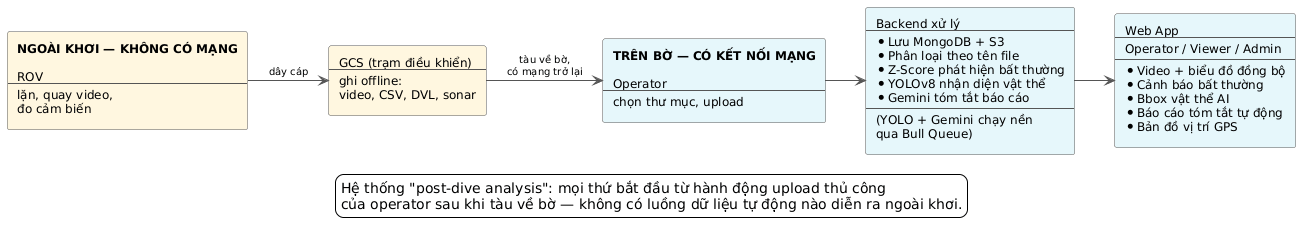

The diagram above was rendered by PlantUML. Its source (embedded in the PNG):
@startuml
skinparam backgroundColor White
skinparam rectangle {
  BorderColor #555
  FontSize 12
}
skinparam ArrowColor #555
skinparam ArrowFontSize 10
skinparam shadowing false
skinparam nodesep 40
skinparam ranksep 40

rectangle "**NGOÀI KHƠI — KHÔNG CÓ MẠNG**\n\nROV\n----\nlặn, quay video,\nđo cảm biến" as ROV #FFF7E0
rectangle "GCS (trạm điều khiển)\n----\nghi offline:\nvideo, CSV, DVL, sonar" as GCS #FFF7E0
rectangle "**TRÊN BỜ — CÓ KẾT NỐI MẠNG**\n\nOperator\n----\nchọn thư mục, upload" as Upload #E6F7FB
rectangle "Backend xử lý\n----\n* Lưu MongoDB + S3\n* Phân loại theo tên file\n* Z-Score phát hiện bất thường\n* YOLOv8 nhận diện vật thể\n* Gemini tóm tắt báo cáo\n----\n(YOLO + Gemini chạy nền\nqua Bull Queue)" as Backend #E6F7FB
rectangle "Web App\n----\nOperator / Viewer / Admin\n----\n* Video + biểu đồ đồng bộ\n* Cảnh báo bất thường\n* Bbox vật thể AI\n* Báo cáo tóm tắt tự động\n* Bản đồ vị trí GPS" as Web #E6F7FB

ROV -right-> GCS : dây cáp
GCS -right-> Upload : tàu về bờ,\ncó mạng trở lại
Upload -right-> Backend
Backend -right-> Web

legend bottom
  Hệ thống "post-dive analysis": mọi thứ bắt đầu từ hành động upload thủ công
  của operator sau khi tàu về bờ — không có luồng dữ liệu tự động nào diễn ra ngoài khơi.
end legend
@enduml